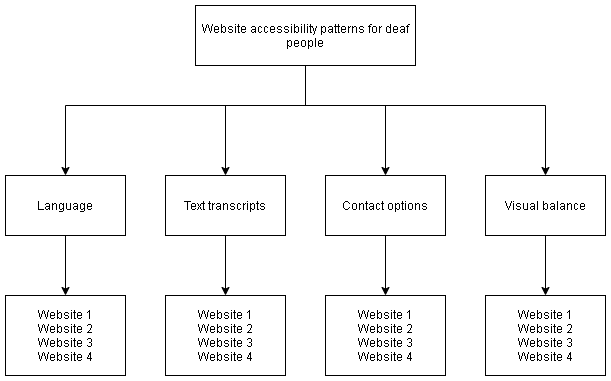

The diagram above was exported from draw.io. Its source (the exported page's mxGraphModel, read from the mxfile embedded in the PNG):
<mxGraphModel dx="1422" dy="751" grid="1" gridSize="10" guides="1" tooltips="1" connect="1" arrows="1" fold="1" page="1" pageScale="1" pageWidth="827" pageHeight="1169" math="0" shadow="0">
  <root>
    <mxCell id="0" />
    <mxCell id="1" parent="0" />
    <mxCell id="wMDEgt4QKQWrvleJ9YxF-11" style="edgeStyle=orthogonalEdgeStyle;rounded=0;orthogonalLoop=1;jettySize=auto;html=1;" edge="1" parent="1" source="wMDEgt4QKQWrvleJ9YxF-1" target="wMDEgt4QKQWrvleJ9YxF-6">
      <mxGeometry relative="1" as="geometry">
        <Array as="points">
          <mxPoint x="360" y="160" />
          <mxPoint x="280" y="160" />
        </Array>
      </mxGeometry>
    </mxCell>
    <mxCell id="wMDEgt4QKQWrvleJ9YxF-12" style="edgeStyle=orthogonalEdgeStyle;rounded=0;orthogonalLoop=1;jettySize=auto;html=1;" edge="1" parent="1" source="wMDEgt4QKQWrvleJ9YxF-1" target="wMDEgt4QKQWrvleJ9YxF-9">
      <mxGeometry relative="1" as="geometry">
        <Array as="points">
          <mxPoint x="360" y="160" />
          <mxPoint x="440" y="160" />
        </Array>
      </mxGeometry>
    </mxCell>
    <mxCell id="wMDEgt4QKQWrvleJ9YxF-13" style="edgeStyle=orthogonalEdgeStyle;rounded=0;orthogonalLoop=1;jettySize=auto;html=1;" edge="1" parent="1" source="wMDEgt4QKQWrvleJ9YxF-1" target="wMDEgt4QKQWrvleJ9YxF-4">
      <mxGeometry relative="1" as="geometry">
        <Array as="points">
          <mxPoint x="360" y="160" />
          <mxPoint x="600" y="160" />
        </Array>
      </mxGeometry>
    </mxCell>
    <mxCell id="wMDEgt4QKQWrvleJ9YxF-14" style="edgeStyle=orthogonalEdgeStyle;rounded=0;orthogonalLoop=1;jettySize=auto;html=1;" edge="1" parent="1" source="wMDEgt4QKQWrvleJ9YxF-1" target="wMDEgt4QKQWrvleJ9YxF-2">
      <mxGeometry relative="1" as="geometry">
        <Array as="points">
          <mxPoint x="360" y="160" />
          <mxPoint x="120" y="160" />
        </Array>
      </mxGeometry>
    </mxCell>
    <mxCell id="wMDEgt4QKQWrvleJ9YxF-1" value="Website accessibility patterns for deaf people" style="rounded=0;whiteSpace=wrap;html=1;" vertex="1" parent="1">
      <mxGeometry x="250" y="60" width="220" height="60" as="geometry" />
    </mxCell>
    <mxCell id="wMDEgt4QKQWrvleJ9YxF-20" value="" style="edgeStyle=orthogonalEdgeStyle;rounded=0;orthogonalLoop=1;jettySize=auto;html=1;" edge="1" parent="1" source="wMDEgt4QKQWrvleJ9YxF-9" target="wMDEgt4QKQWrvleJ9YxF-24">
      <mxGeometry relative="1" as="geometry">
        <mxPoint x="440" y="350" as="targetPoint" />
      </mxGeometry>
    </mxCell>
    <mxCell id="wMDEgt4QKQWrvleJ9YxF-9" value="Contact options" style="rounded=0;whiteSpace=wrap;html=1;" vertex="1" parent="1">
      <mxGeometry x="380" y="230" width="120" height="60" as="geometry" />
    </mxCell>
    <mxCell id="wMDEgt4QKQWrvleJ9YxF-18" value="" style="edgeStyle=orthogonalEdgeStyle;rounded=0;orthogonalLoop=1;jettySize=auto;html=1;" edge="1" parent="1" source="wMDEgt4QKQWrvleJ9YxF-6" target="wMDEgt4QKQWrvleJ9YxF-23">
      <mxGeometry relative="1" as="geometry">
        <mxPoint x="280" y="350" as="targetPoint" />
      </mxGeometry>
    </mxCell>
    <mxCell id="wMDEgt4QKQWrvleJ9YxF-6" value="Text transcripts" style="rounded=0;whiteSpace=wrap;html=1;" vertex="1" parent="1">
      <mxGeometry x="220" y="230" width="120" height="60" as="geometry" />
    </mxCell>
    <mxCell id="wMDEgt4QKQWrvleJ9YxF-22" value="" style="edgeStyle=orthogonalEdgeStyle;rounded=0;orthogonalLoop=1;jettySize=auto;html=1;" edge="1" parent="1" source="wMDEgt4QKQWrvleJ9YxF-4" target="wMDEgt4QKQWrvleJ9YxF-25">
      <mxGeometry relative="1" as="geometry">
        <mxPoint x="600" y="350" as="targetPoint" />
      </mxGeometry>
    </mxCell>
    <mxCell id="wMDEgt4QKQWrvleJ9YxF-4" value="Visual balance" style="rounded=0;whiteSpace=wrap;html=1;" vertex="1" parent="1">
      <mxGeometry x="540" y="230" width="120" height="60" as="geometry" />
    </mxCell>
    <mxCell id="wMDEgt4QKQWrvleJ9YxF-16" value="" style="edgeStyle=orthogonalEdgeStyle;rounded=0;orthogonalLoop=1;jettySize=auto;html=1;" edge="1" parent="1" source="wMDEgt4QKQWrvleJ9YxF-2" target="wMDEgt4QKQWrvleJ9YxF-15">
      <mxGeometry relative="1" as="geometry" />
    </mxCell>
    <mxCell id="wMDEgt4QKQWrvleJ9YxF-2" value="Language" style="rounded=0;whiteSpace=wrap;html=1;" vertex="1" parent="1">
      <mxGeometry x="60" y="230" width="120" height="60" as="geometry" />
    </mxCell>
    <mxCell id="wMDEgt4QKQWrvleJ9YxF-15" value="Website 1&lt;br&gt;Website 2&lt;br&gt;Website 3&lt;br&gt;Website 4" style="rounded=0;whiteSpace=wrap;html=1;" vertex="1" parent="1">
      <mxGeometry x="60" y="350" width="120" height="80" as="geometry" />
    </mxCell>
    <mxCell id="wMDEgt4QKQWrvleJ9YxF-23" value="Website 1&lt;br&gt;Website 2&lt;br&gt;Website 3&lt;br&gt;Website 4" style="rounded=0;whiteSpace=wrap;html=1;" vertex="1" parent="1">
      <mxGeometry x="220" y="350" width="120" height="80" as="geometry" />
    </mxCell>
    <mxCell id="wMDEgt4QKQWrvleJ9YxF-24" value="Website 1&lt;br&gt;Website 2&lt;br&gt;Website 3&lt;br&gt;Website 4" style="rounded=0;whiteSpace=wrap;html=1;" vertex="1" parent="1">
      <mxGeometry x="380" y="350" width="120" height="80" as="geometry" />
    </mxCell>
    <mxCell id="wMDEgt4QKQWrvleJ9YxF-25" value="Website 1&lt;br&gt;Website 2&lt;br&gt;Website 3&lt;br&gt;Website 4" style="rounded=0;whiteSpace=wrap;html=1;" vertex="1" parent="1">
      <mxGeometry x="540" y="350" width="120" height="80" as="geometry" />
    </mxCell>
  </root>
</mxGraphModel>